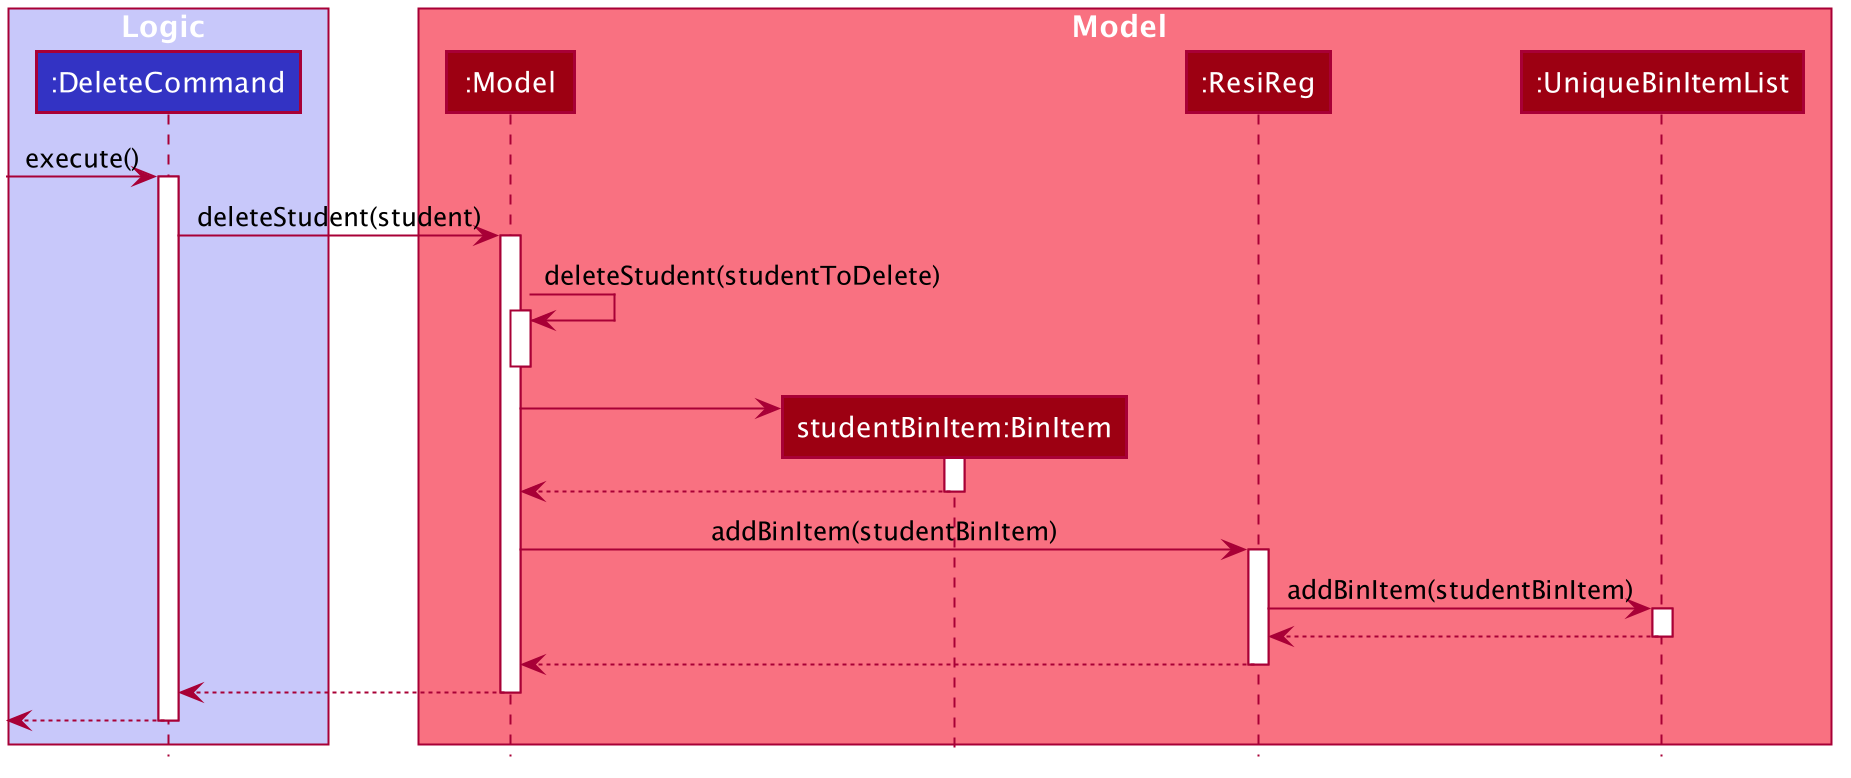

The diagram above was rendered by PlantUML. Its source (embedded in the PNG):
@startuml








skinparam BackgroundColor #FFFFFFF

skinparam Shadowing false

skinparam Class {
    FontColor #FFFFFF
    BorderThickness 1
    BorderColor #FFFFFF
    StereotypeFontColor #FFFFFF
    FontName Arial
}

skinparam Actor {
    BorderColor #000000
    Color #000000
    FontName Arial
}

skinparam Sequence {
    MessageAlign center
    BoxFontSize 15
    BoxPadding 0
    BoxFontColor #FFFFFF
    FontName Arial
}

skinparam Participant {
    FontColor #FFFFFFF
    Padding 20
}

skinparam MinClassWidth 50
skinparam ParticipantPadding 10
skinparam Shadowing false
skinparam DefaultTextAlignment center
skinparam packageStyle Rectangle

hide footbox
hide members
hide circle

box Logic #C8C8FA
participant ":DeleteCommand" as DeleteCommand #3333C4
end box

box Model #F97181
participant ":Model" as Model #9D0012
participant "studentBinItem:BinItem" as BinItem #9D0012
participant ":ResiReg" as ResiReg #9D0012
participant ":UniqueBinItemList" as UniqueBinItemList #9D0012
end box

[-> DeleteCommand : execute()
activate DeleteCommand

DeleteCommand -> Model : deleteStudent(student)
activate Model

Model -> Model : deleteStudent(studentToDelete)
activate Model
deactivate Model

create BinItem
Model -> BinItem
activate BinItem

BinItem --> Model
deactivate BinItem

Model -> ResiReg : addBinItem(studentBinItem)
activate ResiReg

ResiReg -> UniqueBinItemList : addBinItem(studentBinItem)
activate UniqueBinItemList

UniqueBinItemList --> ResiReg
deactivate UniqueBinItemList

ResiReg --> Model
deactivate ResiReg

Model --> DeleteCommand
deactivate Model

[<--DeleteCommand
deactivate DeleteCommand

@enduml